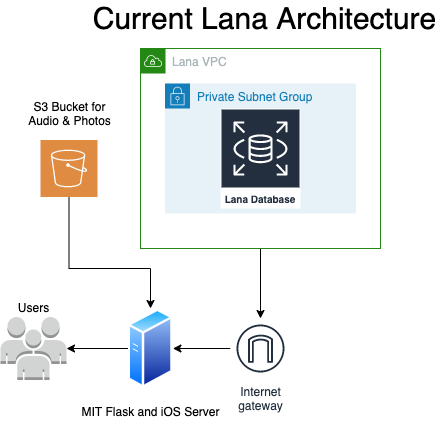

The diagram above was exported from draw.io. Its source (the exported page's mxGraphModel, read from the mxfile embedded in the PNG):
<mxGraphModel dx="786" dy="372" grid="1" gridSize="10" guides="1" tooltips="1" connect="1" arrows="1" fold="1" page="1" pageScale="1" pageWidth="827" pageHeight="1169" math="0" shadow="0">
  <root>
    <mxCell id="0" />
    <mxCell id="1" parent="0" />
    <mxCell id="2" style="edgeStyle=orthogonalEdgeStyle;rounded=0;orthogonalLoop=1;jettySize=auto;html=1;" edge="1" source="3" target="6" parent="1">
      <mxGeometry relative="1" as="geometry" />
    </mxCell>
    <mxCell id="3" value="Lana VPC" style="points=[[0,0],[0.25,0],[0.5,0],[0.75,0],[1,0],[1,0.25],[1,0.5],[1,0.75],[1,1],[0.75,1],[0.5,1],[0.25,1],[0,1],[0,0.75],[0,0.5],[0,0.25]];outlineConnect=0;gradientColor=none;html=1;whiteSpace=wrap;fontSize=12;fontStyle=0;shape=mxgraph.aws4.group;grIcon=mxgraph.aws4.group_vpc;strokeColor=#248814;fillColor=none;verticalAlign=top;align=left;spacingLeft=30;fontColor=#AAB7B8;dashed=0;" vertex="1" parent="1">
      <mxGeometry x="290" y="80" width="240" height="200" as="geometry" />
    </mxCell>
    <mxCell id="4" value="&lt;font style=&quot;font-size: 30px&quot;&gt;Current Lana Architecture&lt;/font&gt;" style="text;html=1;align=center;verticalAlign=middle;resizable=0;points=[];autosize=1;" vertex="1" parent="1">
      <mxGeometry x="234" y="35" width="360" height="30" as="geometry" />
    </mxCell>
    <mxCell id="5" style="edgeStyle=orthogonalEdgeStyle;rounded=0;orthogonalLoop=1;jettySize=auto;html=1;" edge="1" source="6" target="10" parent="1">
      <mxGeometry relative="1" as="geometry" />
    </mxCell>
    <mxCell id="6" value="Internet&#10;gateway" style="outlineConnect=0;fontColor=#232F3E;gradientColor=none;strokeColor=#232F3E;fillColor=#ffffff;dashed=0;verticalLabelPosition=bottom;verticalAlign=top;align=center;html=1;fontSize=12;fontStyle=0;aspect=fixed;shape=mxgraph.aws4.resourceIcon;resIcon=mxgraph.aws4.internet_gateway;" vertex="1" parent="1">
      <mxGeometry x="380" y="350" width="60" height="60" as="geometry" />
    </mxCell>
    <mxCell id="7" value="" style="outlineConnect=0;dashed=0;verticalLabelPosition=bottom;verticalAlign=top;align=center;html=1;shape=mxgraph.aws3.users;fillColor=#D2D3D3;gradientColor=none;" vertex="1" parent="1">
      <mxGeometry x="150" y="348.5" width="66" height="63" as="geometry" />
    </mxCell>
    <mxCell id="8" value="Users" style="text;html=1;align=center;verticalAlign=middle;resizable=0;points=[];autosize=1;" vertex="1" parent="1">
      <mxGeometry x="158" y="328.5" width="50" height="20" as="geometry" />
    </mxCell>
    <mxCell id="9" style="edgeStyle=orthogonalEdgeStyle;rounded=0;orthogonalLoop=1;jettySize=auto;html=1;" edge="1" source="10" target="7" parent="1">
      <mxGeometry relative="1" as="geometry" />
    </mxCell>
    <mxCell id="10" value="" style="aspect=fixed;perimeter=ellipsePerimeter;html=1;align=center;shadow=0;dashed=0;spacingTop=3;image;image=img/lib/active_directory/generic_server.svg;" vertex="1" parent="1">
      <mxGeometry x="277.6" y="340" width="44.8" height="80" as="geometry" />
    </mxCell>
    <mxCell id="11" value="MIT Flask and iOS Server" style="text;html=1;align=center;verticalAlign=middle;resizable=0;points=[];autosize=1;" vertex="1" parent="1">
      <mxGeometry x="225" y="433" width="150" height="20" as="geometry" />
    </mxCell>
    <mxCell id="12" value="Private Subnet Group" style="points=[[0,0],[0.25,0],[0.5,0],[0.75,0],[1,0],[1,0.25],[1,0.5],[1,0.75],[1,1],[0.75,1],[0.5,1],[0.25,1],[0,1],[0,0.75],[0,0.5],[0,0.25]];outlineConnect=0;gradientColor=none;html=1;whiteSpace=wrap;fontSize=12;fontStyle=0;shape=mxgraph.aws4.group;grIcon=mxgraph.aws4.group_security_group;grStroke=0;strokeColor=#147EBA;fillColor=#E6F2F8;verticalAlign=top;align=left;spacingLeft=30;fontColor=#147EBA;dashed=0;" vertex="1" parent="1">
      <mxGeometry x="314.5" y="115" width="191" height="130" as="geometry" />
    </mxCell>
    <mxCell id="13" style="edgeStyle=orthogonalEdgeStyle;rounded=0;orthogonalLoop=1;jettySize=auto;html=1;" edge="1" source="14" target="10" parent="1">
      <mxGeometry relative="1" as="geometry">
        <Array as="points">
          <mxPoint x="219" y="300" />
          <mxPoint x="300" y="300" />
        </Array>
      </mxGeometry>
    </mxCell>
    <mxCell id="14" value="" style="pointerEvents=1;shadow=0;dashed=0;html=1;strokeColor=none;fillColor=#DF8C42;labelPosition=center;verticalLabelPosition=bottom;verticalAlign=top;align=center;outlineConnect=0;shape=mxgraph.veeam2.aws_s3;" vertex="1" parent="1">
      <mxGeometry x="190" y="171.5" width="57" height="57" as="geometry" />
    </mxCell>
    <mxCell id="15" value="S3 Bucket for&lt;br&gt;Audio &amp;amp; Photos" style="text;html=1;align=center;verticalAlign=middle;resizable=0;points=[];autosize=1;" vertex="1" parent="1">
      <mxGeometry x="168.5" y="130" width="100" height="30" as="geometry" />
    </mxCell>
    <mxCell id="16" value="Lana Database" style="outlineConnect=0;fontColor=#232F3E;gradientColor=none;strokeColor=#ffffff;fillColor=#232F3E;dashed=0;verticalLabelPosition=middle;verticalAlign=bottom;align=center;html=1;whiteSpace=wrap;fontSize=10;fontStyle=1;spacing=3;shape=mxgraph.aws4.productIcon;prIcon=mxgraph.aws4.rds;" vertex="1" parent="1">
      <mxGeometry x="370" y="140" width="80" height="100" as="geometry" />
    </mxCell>
  </root>
</mxGraphModel>